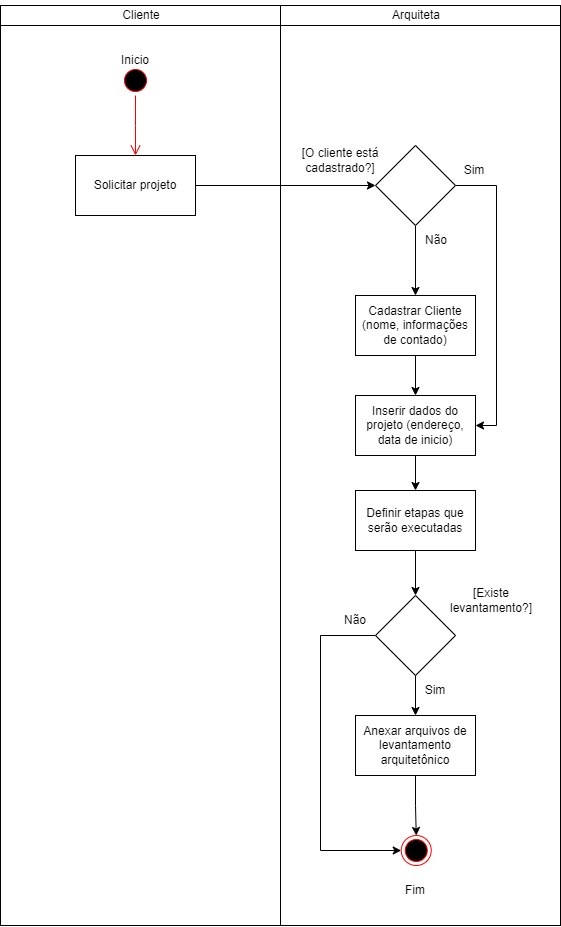

The diagram above was exported from draw.io. Its source (the exported page's mxGraphModel, read from the mxfile embedded in the PNG):
<mxGraphModel dx="2420" dy="2027" grid="1" gridSize="10" guides="1" tooltips="1" connect="1" arrows="1" fold="1" page="1" pageScale="1" pageWidth="827" pageHeight="1169" math="0" shadow="0">
  <root>
    <mxCell id="0" />
    <mxCell id="1" parent="0" />
    <mxCell id="8NhIyAm43lVd6RDA87Y7-179" value="" style="rounded=0;whiteSpace=wrap;html=1;" parent="1" vertex="1">
      <mxGeometry x="-220" y="-300" width="560" height="900" as="geometry" />
    </mxCell>
    <mxCell id="8NhIyAm43lVd6RDA87Y7-178" value="" style="rounded=0;whiteSpace=wrap;html=1;" parent="1" vertex="1">
      <mxGeometry x="-220" y="-320" width="560" height="20" as="geometry" />
    </mxCell>
    <mxCell id="8NhIyAm43lVd6RDA87Y7-132" value="" style="ellipse;html=1;shape=startState;fillColor=#000000;strokeColor=#ff0000;" parent="1" vertex="1">
      <mxGeometry x="-100" y="-260" width="30" height="30" as="geometry" />
    </mxCell>
    <mxCell id="8NhIyAm43lVd6RDA87Y7-133" value="" style="edgeStyle=orthogonalEdgeStyle;html=1;verticalAlign=bottom;endArrow=open;endSize=8;strokeColor=#ff0000;rounded=0;" parent="1" source="8NhIyAm43lVd6RDA87Y7-132" edge="1">
      <mxGeometry relative="1" as="geometry">
        <mxPoint x="-85" y="-170" as="targetPoint" />
      </mxGeometry>
    </mxCell>
    <mxCell id="8NhIyAm43lVd6RDA87Y7-141" style="edgeStyle=orthogonalEdgeStyle;rounded=0;orthogonalLoop=1;jettySize=auto;html=1;entryX=0;entryY=0.5;entryDx=0;entryDy=0;" parent="1" source="8NhIyAm43lVd6RDA87Y7-137" target="8NhIyAm43lVd6RDA87Y7-138" edge="1">
      <mxGeometry relative="1" as="geometry" />
    </mxCell>
    <mxCell id="8NhIyAm43lVd6RDA87Y7-137" value="Solicitar projeto" style="rounded=0;whiteSpace=wrap;html=1;" parent="1" vertex="1">
      <mxGeometry x="-145" y="-170" width="120" height="60" as="geometry" />
    </mxCell>
    <mxCell id="8NhIyAm43lVd6RDA87Y7-142" style="edgeStyle=orthogonalEdgeStyle;rounded=0;orthogonalLoop=1;jettySize=auto;html=1;entryX=0.5;entryY=0;entryDx=0;entryDy=0;" parent="1" source="8NhIyAm43lVd6RDA87Y7-138" target="8NhIyAm43lVd6RDA87Y7-140" edge="1">
      <mxGeometry relative="1" as="geometry" />
    </mxCell>
    <mxCell id="8NhIyAm43lVd6RDA87Y7-146" style="edgeStyle=orthogonalEdgeStyle;rounded=0;orthogonalLoop=1;jettySize=auto;html=1;entryX=1;entryY=0.5;entryDx=0;entryDy=0;" parent="1" source="8NhIyAm43lVd6RDA87Y7-138" target="8NhIyAm43lVd6RDA87Y7-148" edge="1">
      <mxGeometry relative="1" as="geometry">
        <Array as="points">
          <mxPoint x="276" y="-140" />
          <mxPoint x="276" y="100" />
        </Array>
        <mxPoint x="256" y="100" as="targetPoint" />
      </mxGeometry>
    </mxCell>
    <mxCell id="8NhIyAm43lVd6RDA87Y7-138" value="" style="rhombus;whiteSpace=wrap;html=1;" parent="1" vertex="1">
      <mxGeometry x="155" y="-180" width="80" height="80" as="geometry" />
    </mxCell>
    <mxCell id="8NhIyAm43lVd6RDA87Y7-139" value="[O cliente está cadastrado?]" style="text;html=1;strokeColor=none;fillColor=none;align=center;verticalAlign=middle;whiteSpace=wrap;rounded=0;" parent="1" vertex="1">
      <mxGeometry x="80" y="-180" width="80" height="30" as="geometry" />
    </mxCell>
    <mxCell id="e-BEUGaEnSqAVzjFhxGO-2" style="edgeStyle=orthogonalEdgeStyle;rounded=0;orthogonalLoop=1;jettySize=auto;html=1;entryX=0.5;entryY=0;entryDx=0;entryDy=0;" edge="1" parent="1" source="8NhIyAm43lVd6RDA87Y7-140" target="8NhIyAm43lVd6RDA87Y7-148">
      <mxGeometry relative="1" as="geometry" />
    </mxCell>
    <mxCell id="8NhIyAm43lVd6RDA87Y7-140" value="Cadastrar Cliente (nome, informações de contado)" style="rounded=0;whiteSpace=wrap;html=1;" parent="1" vertex="1">
      <mxGeometry x="135" y="-30" width="120" height="60" as="geometry" />
    </mxCell>
    <mxCell id="8NhIyAm43lVd6RDA87Y7-145" value="Não" style="text;html=1;strokeColor=none;fillColor=none;align=center;verticalAlign=middle;whiteSpace=wrap;rounded=0;" parent="1" vertex="1">
      <mxGeometry x="176" y="-100" width="80" height="30" as="geometry" />
    </mxCell>
    <mxCell id="8NhIyAm43lVd6RDA87Y7-147" value="Sim" style="text;html=1;strokeColor=none;fillColor=none;align=center;verticalAlign=middle;whiteSpace=wrap;rounded=0;" parent="1" vertex="1">
      <mxGeometry x="213.75" y="-170" width="80" height="30" as="geometry" />
    </mxCell>
    <mxCell id="8NhIyAm43lVd6RDA87Y7-151" style="edgeStyle=orthogonalEdgeStyle;rounded=0;orthogonalLoop=1;jettySize=auto;html=1;exitX=0.5;exitY=1;exitDx=0;exitDy=0;entryX=0.5;entryY=0;entryDx=0;entryDy=0;" parent="1" source="8NhIyAm43lVd6RDA87Y7-148" target="8NhIyAm43lVd6RDA87Y7-150" edge="1">
      <mxGeometry relative="1" as="geometry" />
    </mxCell>
    <mxCell id="8NhIyAm43lVd6RDA87Y7-148" value="Inserir dados do projeto (endereço, data de inicio)" style="rounded=0;whiteSpace=wrap;html=1;" parent="1" vertex="1">
      <mxGeometry x="135" y="70" width="120" height="60" as="geometry" />
    </mxCell>
    <mxCell id="e-BEUGaEnSqAVzjFhxGO-5" style="edgeStyle=orthogonalEdgeStyle;rounded=0;orthogonalLoop=1;jettySize=auto;html=1;exitX=0.5;exitY=1;exitDx=0;exitDy=0;entryX=0.5;entryY=0;entryDx=0;entryDy=0;" edge="1" parent="1" source="8NhIyAm43lVd6RDA87Y7-150" target="8NhIyAm43lVd6RDA87Y7-158">
      <mxGeometry relative="1" as="geometry" />
    </mxCell>
    <mxCell id="8NhIyAm43lVd6RDA87Y7-150" value="Definir etapas que serão executadas" style="rounded=0;whiteSpace=wrap;html=1;" parent="1" vertex="1">
      <mxGeometry x="135" y="165" width="120" height="60" as="geometry" />
    </mxCell>
    <mxCell id="e-BEUGaEnSqAVzjFhxGO-7" style="edgeStyle=orthogonalEdgeStyle;rounded=0;orthogonalLoop=1;jettySize=auto;html=1;exitX=0.5;exitY=1;exitDx=0;exitDy=0;entryX=0.5;entryY=0;entryDx=0;entryDy=0;" edge="1" parent="1" source="8NhIyAm43lVd6RDA87Y7-158" target="e-BEUGaEnSqAVzjFhxGO-4">
      <mxGeometry relative="1" as="geometry" />
    </mxCell>
    <mxCell id="e-BEUGaEnSqAVzjFhxGO-8" style="edgeStyle=orthogonalEdgeStyle;rounded=0;orthogonalLoop=1;jettySize=auto;html=1;exitX=0;exitY=0.5;exitDx=0;exitDy=0;entryX=0;entryY=0.5;entryDx=0;entryDy=0;" edge="1" parent="1" source="8NhIyAm43lVd6RDA87Y7-158" target="8NhIyAm43lVd6RDA87Y7-171">
      <mxGeometry relative="1" as="geometry">
        <Array as="points">
          <mxPoint x="100" y="310" />
          <mxPoint x="100" y="525" />
        </Array>
      </mxGeometry>
    </mxCell>
    <mxCell id="8NhIyAm43lVd6RDA87Y7-158" value="" style="rhombus;whiteSpace=wrap;html=1;" parent="1" vertex="1">
      <mxGeometry x="155" y="270" width="80" height="80" as="geometry" />
    </mxCell>
    <mxCell id="8NhIyAm43lVd6RDA87Y7-160" value="[Existe levantamento?]" style="text;html=1;strokeColor=none;fillColor=none;align=center;verticalAlign=middle;whiteSpace=wrap;rounded=0;" parent="1" vertex="1">
      <mxGeometry x="226.25" y="260" width="90" height="30" as="geometry" />
    </mxCell>
    <mxCell id="8NhIyAm43lVd6RDA87Y7-169" value="Não" style="text;html=1;strokeColor=none;fillColor=none;align=center;verticalAlign=middle;whiteSpace=wrap;rounded=0;" parent="1" vertex="1">
      <mxGeometry x="95" y="280" width="80" height="30" as="geometry" />
    </mxCell>
    <mxCell id="8NhIyAm43lVd6RDA87Y7-170" value="Sim" style="text;html=1;strokeColor=none;fillColor=none;align=center;verticalAlign=middle;whiteSpace=wrap;rounded=0;" parent="1" vertex="1">
      <mxGeometry x="175" y="350" width="80" height="30" as="geometry" />
    </mxCell>
    <mxCell id="8NhIyAm43lVd6RDA87Y7-171" value="" style="ellipse;html=1;shape=endState;fillColor=#000000;strokeColor=#ff0000;" parent="1" vertex="1">
      <mxGeometry x="180.75" y="510" width="30" height="30" as="geometry" />
    </mxCell>
    <mxCell id="8NhIyAm43lVd6RDA87Y7-174" value="Fim" style="text;html=1;strokeColor=none;fillColor=none;align=center;verticalAlign=middle;whiteSpace=wrap;rounded=0;" parent="1" vertex="1">
      <mxGeometry x="155" y="550" width="80" height="30" as="geometry" />
    </mxCell>
    <mxCell id="8NhIyAm43lVd6RDA87Y7-175" value="Inicio" style="text;html=1;strokeColor=none;fillColor=none;align=center;verticalAlign=middle;whiteSpace=wrap;rounded=0;" parent="1" vertex="1">
      <mxGeometry x="-125" y="-280" width="80" height="30" as="geometry" />
    </mxCell>
    <mxCell id="8NhIyAm43lVd6RDA87Y7-176" value="" style="endArrow=none;html=1;rounded=0;" parent="1" edge="1">
      <mxGeometry width="50" height="50" relative="1" as="geometry">
        <mxPoint x="60" y="600" as="sourcePoint" />
        <mxPoint x="60" y="-320" as="targetPoint" />
      </mxGeometry>
    </mxCell>
    <mxCell id="8NhIyAm43lVd6RDA87Y7-180" value="Cliente" style="text;html=1;strokeColor=none;fillColor=none;align=center;verticalAlign=middle;whiteSpace=wrap;rounded=0;" parent="1" vertex="1">
      <mxGeometry x="-108.75" y="-325" width="60" height="30" as="geometry" />
    </mxCell>
    <mxCell id="8NhIyAm43lVd6RDA87Y7-181" value="Arquiteta" style="text;html=1;strokeColor=none;fillColor=none;align=center;verticalAlign=middle;whiteSpace=wrap;rounded=0;" parent="1" vertex="1">
      <mxGeometry x="166.25" y="-325" width="60" height="30" as="geometry" />
    </mxCell>
    <mxCell id="e-BEUGaEnSqAVzjFhxGO-10" style="edgeStyle=orthogonalEdgeStyle;rounded=0;orthogonalLoop=1;jettySize=auto;html=1;entryX=0.5;entryY=0;entryDx=0;entryDy=0;" edge="1" parent="1" source="e-BEUGaEnSqAVzjFhxGO-4" target="8NhIyAm43lVd6RDA87Y7-171">
      <mxGeometry relative="1" as="geometry" />
    </mxCell>
    <mxCell id="e-BEUGaEnSqAVzjFhxGO-4" value="Anexar arquivos de levantamento arquitetônico" style="rounded=0;whiteSpace=wrap;html=1;" vertex="1" parent="1">
      <mxGeometry x="135" y="390" width="120" height="60" as="geometry" />
    </mxCell>
  </root>
</mxGraphModel>